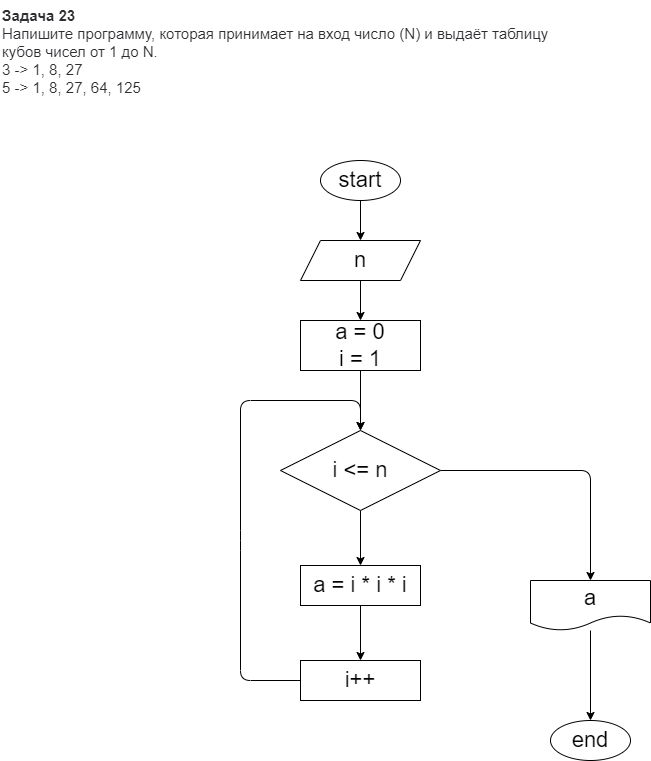

The diagram above was exported from draw.io. Its source (the exported page's mxGraphModel, read from the mxfile embedded in the PNG):
<mxGraphModel dx="814" dy="790" grid="1" gridSize="10" guides="1" tooltips="1" connect="1" arrows="1" fold="1" page="1" pageScale="1" pageWidth="827" pageHeight="1169" math="0" shadow="0">
  <root>
    <mxCell id="0" />
    <mxCell id="1" parent="0" />
    <mxCell id="2" value="&lt;p style=&quot;box-sizing: border-box; margin: 0px; font-weight: 400; color: rgb(44, 45, 48); font-family: roboto, &amp;quot;san francisco&amp;quot;, &amp;quot;helvetica neue&amp;quot;, helvetica, arial; font-size: 15px; font-style: normal; letter-spacing: normal; text-indent: 0px; text-transform: none; word-spacing: 0px; background-color: rgb(255, 255, 255);&quot;&gt;&lt;strong style=&quot;box-sizing: border-box ; font-weight: 700&quot;&gt;Задача 23&lt;/strong&gt;&lt;/p&gt;&lt;p style=&quot;box-sizing: border-box; margin: 0px; font-weight: 400; color: rgb(44, 45, 48); font-family: roboto, &amp;quot;san francisco&amp;quot;, &amp;quot;helvetica neue&amp;quot;, helvetica, arial; font-size: 15px; font-style: normal; letter-spacing: normal; text-indent: 0px; text-transform: none; word-spacing: 0px; background-color: rgb(255, 255, 255);&quot;&gt;Напишите программу, которая принимает на вход число (N) и выдаёт таблицу кубов чисел от 1 до N.&lt;/p&gt;&lt;p style=&quot;box-sizing: border-box; margin: 0px; font-weight: 400; color: rgb(44, 45, 48); font-family: roboto, &amp;quot;san francisco&amp;quot;, &amp;quot;helvetica neue&amp;quot;, helvetica, arial; font-size: 15px; font-style: normal; letter-spacing: normal; text-indent: 0px; text-transform: none; word-spacing: 0px; background-color: rgb(255, 255, 255);&quot;&gt;3 -&amp;gt; 1, 8, 27&lt;br style=&quot;box-sizing: border-box&quot;&gt;5 -&amp;gt; 1, 8, 27, 64, 125&lt;/p&gt;" style="text;whiteSpace=wrap;html=1;" vertex="1" parent="1">
      <mxGeometry x="40" width="550" height="90" as="geometry" />
    </mxCell>
    <mxCell id="15" value="" style="edgeStyle=none;html=1;fontSize=22;" edge="1" parent="1" source="3" target="5">
      <mxGeometry relative="1" as="geometry" />
    </mxCell>
    <mxCell id="3" value="start" style="ellipse;whiteSpace=wrap;html=1;fontSize=22;" vertex="1" parent="1">
      <mxGeometry x="360" y="160" width="80" height="40" as="geometry" />
    </mxCell>
    <mxCell id="4" value="end" style="ellipse;whiteSpace=wrap;html=1;fontSize=22;" vertex="1" parent="1">
      <mxGeometry x="590" y="720" width="80" height="40" as="geometry" />
    </mxCell>
    <mxCell id="14" value="" style="edgeStyle=none;html=1;fontSize=22;" edge="1" parent="1" source="5" target="6">
      <mxGeometry relative="1" as="geometry" />
    </mxCell>
    <mxCell id="5" value="n" style="shape=parallelogram;perimeter=parallelogramPerimeter;whiteSpace=wrap;html=1;fixedSize=1;fontSize=22;" vertex="1" parent="1">
      <mxGeometry x="340" y="240" width="120" height="40" as="geometry" />
    </mxCell>
    <mxCell id="13" value="" style="edgeStyle=none;html=1;fontSize=22;" edge="1" parent="1" source="6" target="7">
      <mxGeometry relative="1" as="geometry" />
    </mxCell>
    <mxCell id="6" value="a = 0&lt;br&gt;i = 1" style="rounded=0;whiteSpace=wrap;html=1;fontSize=22;" vertex="1" parent="1">
      <mxGeometry x="340" y="320" width="120" height="50" as="geometry" />
    </mxCell>
    <mxCell id="19" value="" style="edgeStyle=none;html=1;fontSize=22;" edge="1" parent="1" source="7" target="18">
      <mxGeometry relative="1" as="geometry" />
    </mxCell>
    <mxCell id="26" style="edgeStyle=none;html=1;exitX=1;exitY=0.5;exitDx=0;exitDy=0;fontSize=22;entryX=0.5;entryY=0;entryDx=0;entryDy=0;" edge="1" parent="1" source="7" target="17">
      <mxGeometry relative="1" as="geometry">
        <mxPoint x="630" y="470" as="targetPoint" />
        <Array as="points">
          <mxPoint x="630" y="470" />
        </Array>
      </mxGeometry>
    </mxCell>
    <mxCell id="7" value="i &amp;lt;= n" style="rhombus;whiteSpace=wrap;html=1;fontSize=22;" vertex="1" parent="1">
      <mxGeometry x="320" y="430" width="160" height="80" as="geometry" />
    </mxCell>
    <mxCell id="25" style="edgeStyle=none;html=1;fontSize=22;entryX=0.5;entryY=0;entryDx=0;entryDy=0;" edge="1" parent="1" source="9" target="7">
      <mxGeometry relative="1" as="geometry">
        <mxPoint x="160" y="470" as="targetPoint" />
        <Array as="points">
          <mxPoint x="280" y="680" />
          <mxPoint x="280" y="540" />
          <mxPoint x="280" y="400" />
          <mxPoint x="400" y="400" />
        </Array>
      </mxGeometry>
    </mxCell>
    <mxCell id="9" value="i++" style="rounded=0;whiteSpace=wrap;html=1;fontSize=22;" vertex="1" parent="1">
      <mxGeometry x="340" y="660" width="120" height="40" as="geometry" />
    </mxCell>
    <mxCell id="22" value="" style="edgeStyle=none;html=1;fontSize=22;" edge="1" parent="1" source="17" target="4">
      <mxGeometry relative="1" as="geometry" />
    </mxCell>
    <mxCell id="17" value="a" style="shape=document;whiteSpace=wrap;html=1;boundedLbl=1;fontSize=22;" vertex="1" parent="1">
      <mxGeometry x="570" y="580" width="120" height="50" as="geometry" />
    </mxCell>
    <mxCell id="21" value="" style="edgeStyle=none;html=1;fontSize=22;" edge="1" parent="1" source="18" target="9">
      <mxGeometry relative="1" as="geometry" />
    </mxCell>
    <mxCell id="18" value="a = i * i * i" style="whiteSpace=wrap;html=1;fontSize=22;" vertex="1" parent="1">
      <mxGeometry x="340" y="565" width="120" height="40" as="geometry" />
    </mxCell>
  </root>
</mxGraphModel>